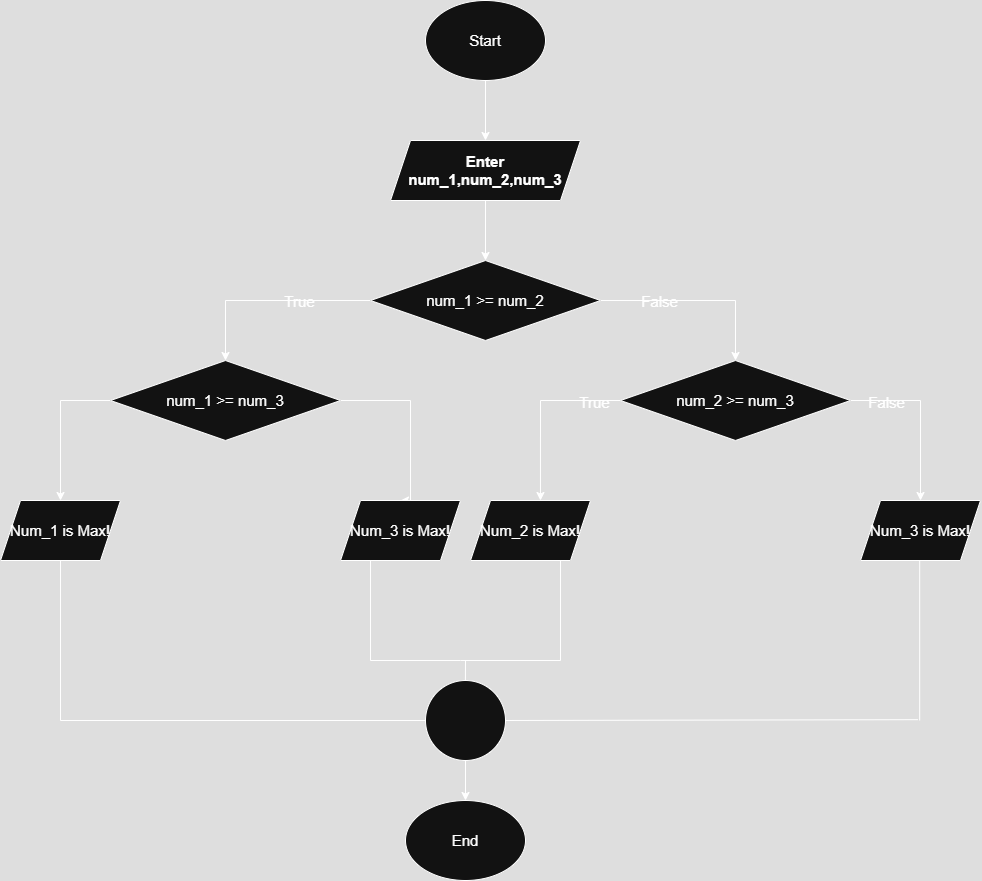

The diagram above was exported from draw.io. Its source (the exported page's mxGraphModel, read from the mxfile embedded in the PNG):
<mxGraphModel dx="3035" dy="1183" grid="1" gridSize="10" guides="1" tooltips="1" connect="1" arrows="1" fold="1" page="1" pageScale="1" pageWidth="850" pageHeight="1100" math="0" shadow="0">
  <root>
    <mxCell id="0" />
    <mxCell id="1" parent="0" />
    <mxCell id="-sqifPTav2qgbGwAAtEK-4" value="" style="edgeStyle=orthogonalEdgeStyle;rounded=0;orthogonalLoop=1;jettySize=auto;html=1;labelBackgroundColor=none;fontColor=default;fontSize=15;" edge="1" parent="1" source="-sqifPTav2qgbGwAAtEK-1" target="-sqifPTav2qgbGwAAtEK-2">
      <mxGeometry relative="1" as="geometry" />
    </mxCell>
    <mxCell id="-sqifPTav2qgbGwAAtEK-1" value="Start" style="ellipse;whiteSpace=wrap;html=1;labelBackgroundColor=none;fontSize=15;" vertex="1" parent="1">
      <mxGeometry x="365" y="20" width="120" height="80" as="geometry" />
    </mxCell>
    <mxCell id="-sqifPTav2qgbGwAAtEK-6" value="" style="edgeStyle=orthogonalEdgeStyle;rounded=0;orthogonalLoop=1;jettySize=auto;html=1;labelBackgroundColor=none;fontColor=default;fontSize=15;" edge="1" parent="1" source="-sqifPTav2qgbGwAAtEK-2" target="-sqifPTav2qgbGwAAtEK-5">
      <mxGeometry relative="1" as="geometry" />
    </mxCell>
    <mxCell id="-sqifPTav2qgbGwAAtEK-2" value="&lt;b&gt;Enter num_1,num_2,num_3&lt;/b&gt;" style="shape=parallelogram;perimeter=parallelogramPerimeter;whiteSpace=wrap;html=1;fixedSize=1;align=center;labelBackgroundColor=none;fontSize=15;" vertex="1" parent="1">
      <mxGeometry x="330" y="160" width="190" height="60" as="geometry" />
    </mxCell>
    <mxCell id="-sqifPTav2qgbGwAAtEK-8" value="" style="edgeStyle=orthogonalEdgeStyle;rounded=0;orthogonalLoop=1;jettySize=auto;html=1;labelBackgroundColor=none;fontColor=default;fontSize=15;" edge="1" parent="1" source="-sqifPTav2qgbGwAAtEK-5" target="-sqifPTav2qgbGwAAtEK-7">
      <mxGeometry relative="1" as="geometry">
        <Array as="points">
          <mxPoint x="165" y="320" />
        </Array>
      </mxGeometry>
    </mxCell>
    <mxCell id="-sqifPTav2qgbGwAAtEK-11" value="True" style="edgeLabel;html=1;align=center;verticalAlign=middle;resizable=0;points=[];labelBackgroundColor=none;fontSize=15;" vertex="1" connectable="0" parent="-sqifPTav2qgbGwAAtEK-8">
      <mxGeometry x="-0.2963" relative="1" as="geometry">
        <mxPoint as="offset" />
      </mxGeometry>
    </mxCell>
    <mxCell id="-sqifPTav2qgbGwAAtEK-10" style="edgeStyle=orthogonalEdgeStyle;rounded=0;orthogonalLoop=1;jettySize=auto;html=1;exitX=1;exitY=0.5;exitDx=0;exitDy=0;entryX=0.5;entryY=0;entryDx=0;entryDy=0;labelBackgroundColor=none;fontColor=default;fontSize=15;" edge="1" parent="1" source="-sqifPTav2qgbGwAAtEK-5" target="-sqifPTav2qgbGwAAtEK-9">
      <mxGeometry relative="1" as="geometry" />
    </mxCell>
    <mxCell id="-sqifPTav2qgbGwAAtEK-12" value="False" style="edgeLabel;html=1;align=center;verticalAlign=middle;resizable=0;points=[];labelBackgroundColor=none;fontSize=15;" vertex="1" connectable="0" parent="-sqifPTav2qgbGwAAtEK-10">
      <mxGeometry x="-0.4186" relative="1" as="geometry">
        <mxPoint as="offset" />
      </mxGeometry>
    </mxCell>
    <mxCell id="-sqifPTav2qgbGwAAtEK-5" value="num_1 &amp;gt;= num_2" style="rhombus;whiteSpace=wrap;html=1;labelBackgroundColor=none;fontSize=15;" vertex="1" parent="1">
      <mxGeometry x="310" y="280" width="230" height="80" as="geometry" />
    </mxCell>
    <mxCell id="-sqifPTav2qgbGwAAtEK-23" style="edgeStyle=orthogonalEdgeStyle;rounded=0;orthogonalLoop=1;jettySize=auto;html=1;exitX=0;exitY=0.5;exitDx=0;exitDy=0;entryX=0.5;entryY=0;entryDx=0;entryDy=0;labelBackgroundColor=none;fontColor=default;fontSize=15;" edge="1" parent="1" source="-sqifPTav2qgbGwAAtEK-7" target="-sqifPTav2qgbGwAAtEK-19">
      <mxGeometry relative="1" as="geometry" />
    </mxCell>
    <mxCell id="-sqifPTav2qgbGwAAtEK-43" style="edgeStyle=orthogonalEdgeStyle;rounded=0;orthogonalLoop=1;jettySize=auto;html=1;entryX=0.5;entryY=0;entryDx=0;entryDy=0;fontSize=15;" edge="1" parent="1" source="-sqifPTav2qgbGwAAtEK-7" target="-sqifPTav2qgbGwAAtEK-21">
      <mxGeometry relative="1" as="geometry">
        <Array as="points">
          <mxPoint x="350" y="420" />
          <mxPoint x="350" y="520" />
        </Array>
      </mxGeometry>
    </mxCell>
    <mxCell id="-sqifPTav2qgbGwAAtEK-7" value="num_1 &amp;gt;= num_3" style="rhombus;whiteSpace=wrap;html=1;labelBackgroundColor=none;fontSize=15;" vertex="1" parent="1">
      <mxGeometry x="50" y="380" width="230" height="80" as="geometry" />
    </mxCell>
    <mxCell id="-sqifPTav2qgbGwAAtEK-29" style="edgeStyle=orthogonalEdgeStyle;rounded=0;orthogonalLoop=1;jettySize=auto;html=1;exitX=1;exitY=0.5;exitDx=0;exitDy=0;labelBackgroundColor=none;fontColor=default;fontSize=15;" edge="1" parent="1" source="-sqifPTav2qgbGwAAtEK-9" target="-sqifPTav2qgbGwAAtEK-24">
      <mxGeometry relative="1" as="geometry" />
    </mxCell>
    <mxCell id="-sqifPTav2qgbGwAAtEK-31" value="False" style="edgeLabel;html=1;align=center;verticalAlign=middle;resizable=0;points=[];labelBackgroundColor=none;fontSize=15;" vertex="1" connectable="0" parent="-sqifPTav2qgbGwAAtEK-29">
      <mxGeometry x="-0.6" y="-1" relative="1" as="geometry">
        <mxPoint as="offset" />
      </mxGeometry>
    </mxCell>
    <mxCell id="-sqifPTav2qgbGwAAtEK-9" value="num_2 &amp;gt;= num_3" style="rhombus;whiteSpace=wrap;html=1;labelBackgroundColor=none;fontSize=15;" vertex="1" parent="1">
      <mxGeometry x="560" y="380" width="230" height="80" as="geometry" />
    </mxCell>
    <mxCell id="-sqifPTav2qgbGwAAtEK-19" value="Num_1 is Max!" style="shape=parallelogram;perimeter=parallelogramPerimeter;whiteSpace=wrap;html=1;fixedSize=1;labelBackgroundColor=none;fontSize=15;" vertex="1" parent="1">
      <mxGeometry x="-60" y="520" width="120" height="60" as="geometry" />
    </mxCell>
    <mxCell id="-sqifPTav2qgbGwAAtEK-21" value="Num_3 is Max!" style="shape=parallelogram;perimeter=parallelogramPerimeter;whiteSpace=wrap;html=1;fixedSize=1;labelBackgroundColor=none;fontSize=15;" vertex="1" parent="1">
      <mxGeometry x="280" y="520" width="120" height="60" as="geometry" />
    </mxCell>
    <mxCell id="-sqifPTav2qgbGwAAtEK-24" value="Num_3 is Max!" style="shape=parallelogram;perimeter=parallelogramPerimeter;whiteSpace=wrap;html=1;fixedSize=1;labelBackgroundColor=none;fontSize=15;" vertex="1" parent="1">
      <mxGeometry x="800" y="520" width="120" height="60" as="geometry" />
    </mxCell>
    <mxCell id="-sqifPTav2qgbGwAAtEK-26" value="Num_2 is Max!" style="shape=parallelogram;perimeter=parallelogramPerimeter;whiteSpace=wrap;html=1;fixedSize=1;labelBackgroundColor=none;fontSize=15;" vertex="1" parent="1">
      <mxGeometry x="410" y="520" width="120" height="60" as="geometry" />
    </mxCell>
    <mxCell id="-sqifPTav2qgbGwAAtEK-27" style="edgeStyle=orthogonalEdgeStyle;rounded=0;orthogonalLoop=1;jettySize=auto;html=1;exitX=0;exitY=0.5;exitDx=0;exitDy=0;entryX=0.583;entryY=0;entryDx=0;entryDy=0;entryPerimeter=0;labelBackgroundColor=none;fontColor=default;fontSize=15;" edge="1" parent="1" source="-sqifPTav2qgbGwAAtEK-9" target="-sqifPTav2qgbGwAAtEK-26">
      <mxGeometry relative="1" as="geometry" />
    </mxCell>
    <mxCell id="-sqifPTav2qgbGwAAtEK-28" value="True" style="edgeLabel;html=1;align=center;verticalAlign=middle;resizable=0;points=[];labelBackgroundColor=none;fontSize=15;" vertex="1" connectable="0" parent="-sqifPTav2qgbGwAAtEK-27">
      <mxGeometry x="-0.6849" y="1" relative="1" as="geometry">
        <mxPoint as="offset" />
      </mxGeometry>
    </mxCell>
    <mxCell id="-sqifPTav2qgbGwAAtEK-51" style="edgeStyle=orthogonalEdgeStyle;rounded=0;orthogonalLoop=1;jettySize=auto;html=1;exitX=0.5;exitY=1;exitDx=0;exitDy=0;entryX=0.5;entryY=0;entryDx=0;entryDy=0;fontSize=15;" edge="1" parent="1" source="-sqifPTav2qgbGwAAtEK-32" target="-sqifPTav2qgbGwAAtEK-50">
      <mxGeometry relative="1" as="geometry" />
    </mxCell>
    <mxCell id="-sqifPTav2qgbGwAAtEK-32" value="" style="ellipse;whiteSpace=wrap;html=1;aspect=fixed;labelBackgroundColor=none;fontSize=15;" vertex="1" parent="1">
      <mxGeometry x="365" y="700" width="80" height="80" as="geometry" />
    </mxCell>
    <mxCell id="-sqifPTav2qgbGwAAtEK-38" value="" style="endArrow=none;html=1;rounded=0;entryX=0.5;entryY=1;entryDx=0;entryDy=0;labelBackgroundColor=none;fontColor=default;fontSize=15;" edge="1" parent="1" target="-sqifPTav2qgbGwAAtEK-19">
      <mxGeometry width="50" height="50" relative="1" as="geometry">
        <mxPoint y="740" as="sourcePoint" />
        <mxPoint x="620" y="650" as="targetPoint" />
      </mxGeometry>
    </mxCell>
    <mxCell id="-sqifPTav2qgbGwAAtEK-40" value="" style="endArrow=none;html=1;rounded=0;labelBackgroundColor=none;fontColor=default;exitX=0;exitY=0.5;exitDx=0;exitDy=0;fontSize=15;" edge="1" parent="1" source="-sqifPTav2qgbGwAAtEK-32">
      <mxGeometry width="50" height="50" relative="1" as="geometry">
        <mxPoint x="350" y="740" as="sourcePoint" />
        <mxPoint y="740" as="targetPoint" />
      </mxGeometry>
    </mxCell>
    <mxCell id="-sqifPTav2qgbGwAAtEK-42" value="" style="endArrow=none;html=1;rounded=0;entryX=0.25;entryY=1;entryDx=0;entryDy=0;labelBackgroundColor=none;fontColor=default;fontSize=15;" edge="1" parent="1" target="-sqifPTav2qgbGwAAtEK-21">
      <mxGeometry width="50" height="50" relative="1" as="geometry">
        <mxPoint x="400" y="680" as="sourcePoint" />
        <mxPoint x="330" y="580" as="targetPoint" />
        <Array as="points">
          <mxPoint x="310" y="680" />
        </Array>
      </mxGeometry>
    </mxCell>
    <mxCell id="-sqifPTav2qgbGwAAtEK-44" value="" style="endArrow=none;html=1;rounded=0;entryX=0.25;entryY=1;entryDx=0;entryDy=0;labelBackgroundColor=none;fontColor=default;fontSize=15;" edge="1" parent="1">
      <mxGeometry width="50" height="50" relative="1" as="geometry">
        <mxPoint x="400" y="680" as="sourcePoint" />
        <mxPoint x="500" y="580" as="targetPoint" />
        <Array as="points">
          <mxPoint x="500" y="680" />
        </Array>
      </mxGeometry>
    </mxCell>
    <mxCell id="-sqifPTav2qgbGwAAtEK-46" value="" style="endArrow=none;html=1;rounded=0;exitX=0.5;exitY=0;exitDx=0;exitDy=0;fontSize=15;" edge="1" parent="1">
      <mxGeometry width="50" height="50" relative="1" as="geometry">
        <mxPoint x="404.91" y="700.0000000000001" as="sourcePoint" />
        <mxPoint x="405" y="680" as="targetPoint" />
      </mxGeometry>
    </mxCell>
    <mxCell id="-sqifPTav2qgbGwAAtEK-47" value="" style="endArrow=none;html=1;rounded=0;entryX=0.5;entryY=1;entryDx=0;entryDy=0;labelBackgroundColor=none;fontColor=default;fontSize=15;" edge="1" parent="1">
      <mxGeometry width="50" height="50" relative="1" as="geometry">
        <mxPoint x="859.17" y="740" as="sourcePoint" />
        <mxPoint x="859.17" y="580" as="targetPoint" />
      </mxGeometry>
    </mxCell>
    <mxCell id="-sqifPTav2qgbGwAAtEK-48" value="" style="endArrow=none;html=1;rounded=0;labelBackgroundColor=none;fontColor=default;exitX=0;exitY=0.5;exitDx=0;exitDy=0;entryX=1;entryY=0.5;entryDx=0;entryDy=0;fontSize=15;" edge="1" parent="1" target="-sqifPTav2qgbGwAAtEK-32">
      <mxGeometry width="50" height="50" relative="1" as="geometry">
        <mxPoint x="857.5" y="739.17" as="sourcePoint" />
        <mxPoint x="492.5" y="739.17" as="targetPoint" />
      </mxGeometry>
    </mxCell>
    <mxCell id="-sqifPTav2qgbGwAAtEK-50" value="End" style="ellipse;whiteSpace=wrap;html=1;labelBackgroundColor=none;fontSize=15;" vertex="1" parent="1">
      <mxGeometry x="345" y="820" width="120" height="80" as="geometry" />
    </mxCell>
  </root>
</mxGraphModel>